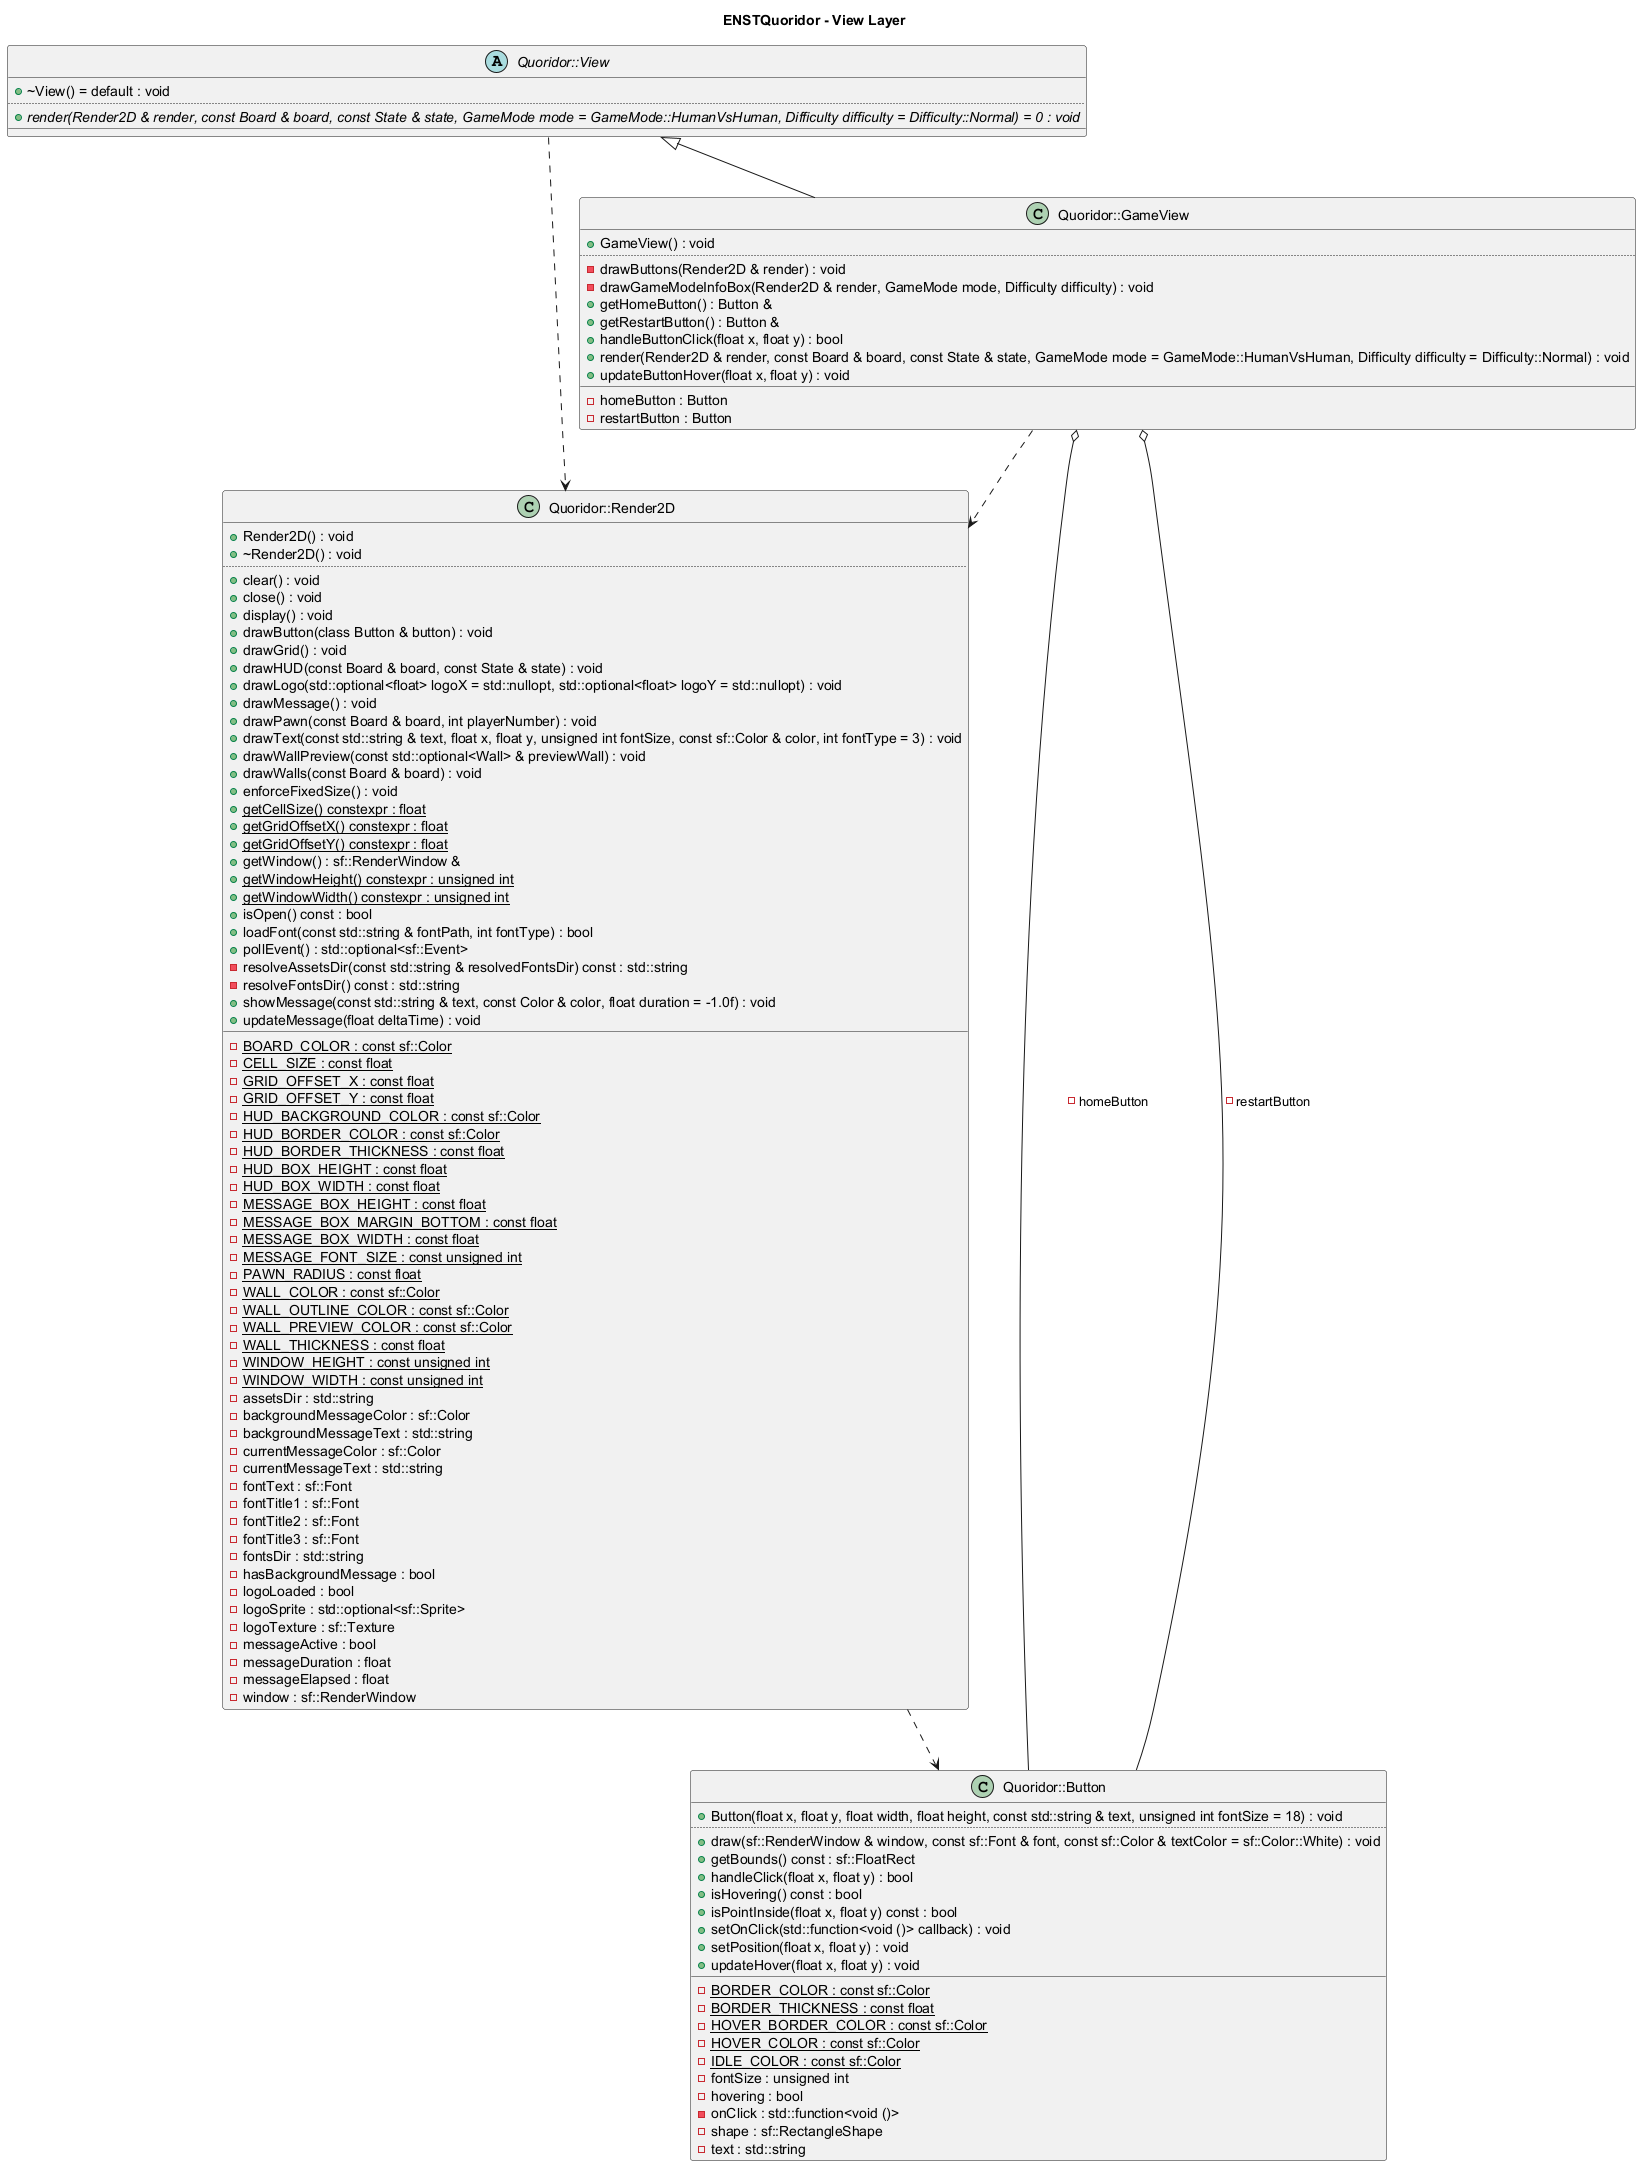

The diagram above was rendered by PlantUML. Its source (embedded in the PNG):
@startuml
title ENSTQuoridor - View Layer
class "Quoridor::Button" as C_0015140658266461199322
class C_0015140658266461199322 {
+Button(float x, float y, float width, float height, const std::string & text, unsigned int fontSize = 18) : void
..
+draw(sf::RenderWindow & window, const sf::Font & font, const sf::Color & textColor = sf::Color::White) : void
+getBounds() const : sf::FloatRect
+handleClick(float x, float y) : bool
+isHovering() const : bool
+isPointInside(float x, float y) const : bool
+setOnClick(std::function<void ()> callback) : void
+setPosition(float x, float y) : void
+updateHover(float x, float y) : void
__
{static} -BORDER_COLOR : const sf::Color
{static} -BORDER_THICKNESS : const float
{static} -HOVER_BORDER_COLOR : const sf::Color
{static} -HOVER_COLOR : const sf::Color
{static} -IDLE_COLOR : const sf::Color
-fontSize : unsigned int
-hovering : bool
-onClick : std::function<void ()>
-shape : sf::RectangleShape
-text : std::string
}
class "Quoridor::Render2D" as C_0013813652925440115544
class C_0013813652925440115544 {
+Render2D() : void
+~Render2D() : void
..
+clear() : void
+close() : void
+display() : void
+drawButton(class Button & button) : void
+drawGrid() : void
+drawHUD(const Board & board, const State & state) : void
+drawLogo(std::optional<float> logoX = std::nullopt, std::optional<float> logoY = std::nullopt) : void
+drawMessage() : void
+drawPawn(const Board & board, int playerNumber) : void
+drawText(const std::string & text, float x, float y, unsigned int fontSize, const sf::Color & color, int fontType = 3) : void
+drawWallPreview(const std::optional<Wall> & previewWall) : void
+drawWalls(const Board & board) : void
+enforceFixedSize() : void
{static} +getCellSize() constexpr : float
{static} +getGridOffsetX() constexpr : float
{static} +getGridOffsetY() constexpr : float
+getWindow() : sf::RenderWindow &
{static} +getWindowHeight() constexpr : unsigned int
{static} +getWindowWidth() constexpr : unsigned int
+isOpen() const : bool
+loadFont(const std::string & fontPath, int fontType) : bool
+pollEvent() : std::optional<sf::Event>
-resolveAssetsDir(const std::string & resolvedFontsDir) const : std::string
-resolveFontsDir() const : std::string
+showMessage(const std::string & text, const Color & color, float duration = -1.0f) : void
+updateMessage(float deltaTime) : void
__
{static} -BOARD_COLOR : const sf::Color
{static} -CELL_SIZE : const float
{static} -GRID_OFFSET_X : const float
{static} -GRID_OFFSET_Y : const float
{static} -HUD_BACKGROUND_COLOR : const sf::Color
{static} -HUD_BORDER_COLOR : const sf::Color
{static} -HUD_BORDER_THICKNESS : const float
{static} -HUD_BOX_HEIGHT : const float
{static} -HUD_BOX_WIDTH : const float
{static} -MESSAGE_BOX_HEIGHT : const float
{static} -MESSAGE_BOX_MARGIN_BOTTOM : const float
{static} -MESSAGE_BOX_WIDTH : const float
{static} -MESSAGE_FONT_SIZE : const unsigned int
{static} -PAWN_RADIUS : const float
{static} -WALL_COLOR : const sf::Color
{static} -WALL_OUTLINE_COLOR : const sf::Color
{static} -WALL_PREVIEW_COLOR : const sf::Color
{static} -WALL_THICKNESS : const float
{static} -WINDOW_HEIGHT : const unsigned int
{static} -WINDOW_WIDTH : const unsigned int
-assetsDir : std::string
-backgroundMessageColor : sf::Color
-backgroundMessageText : std::string
-currentMessageColor : sf::Color
-currentMessageText : std::string
-fontText : sf::Font
-fontTitle1 : sf::Font
-fontTitle2 : sf::Font
-fontTitle3 : sf::Font
-fontsDir : std::string
-hasBackgroundMessage : bool
-logoLoaded : bool
-logoSprite : std::optional<sf::Sprite>
-logoTexture : sf::Texture
-messageActive : bool
-messageDuration : float
-messageElapsed : float
-window : sf::RenderWindow
}
abstract "Quoridor::View" as C_0007211084009136299323
abstract C_0007211084009136299323 {
+~View() = default : void
..
{abstract} +render(Render2D & render, const Board & board, const State & state, GameMode mode = GameMode::HumanVsHuman, Difficulty difficulty = Difficulty::Normal) = 0 : void
__
}
class "Quoridor::GameView" as C_0014430959833387935089
class C_0014430959833387935089 {
+GameView() : void
..
-drawButtons(Render2D & render) : void
-drawGameModeInfoBox(Render2D & render, GameMode mode, Difficulty difficulty) : void
+getHomeButton() : Button &
+getRestartButton() : Button &
+handleButtonClick(float x, float y) : bool
+render(Render2D & render, const Board & board, const State & state, GameMode mode = GameMode::HumanVsHuman, Difficulty difficulty = Difficulty::Normal) : void
+updateButtonHover(float x, float y) : void
__
-homeButton : Button
-restartButton : Button
}
C_0013813652925440115544 ..> C_0015140658266461199322
C_0007211084009136299323 ..> C_0013813652925440115544
C_0014430959833387935089 ..> C_0013813652925440115544
C_0014430959833387935089 o-- C_0015140658266461199322 : -homeButton
C_0014430959833387935089 o-- C_0015140658266461199322 : -restartButton
C_0007211084009136299323 <|-- C_0014430959833387935089

'Generated with clang-uml, version 0.6.2
'LLVM version clang version 20.1.7 (https://github.com/llvm/llvm-project.git 6146a88f60492b520a36f8f8f3231e15f3cc6082)
@enduml